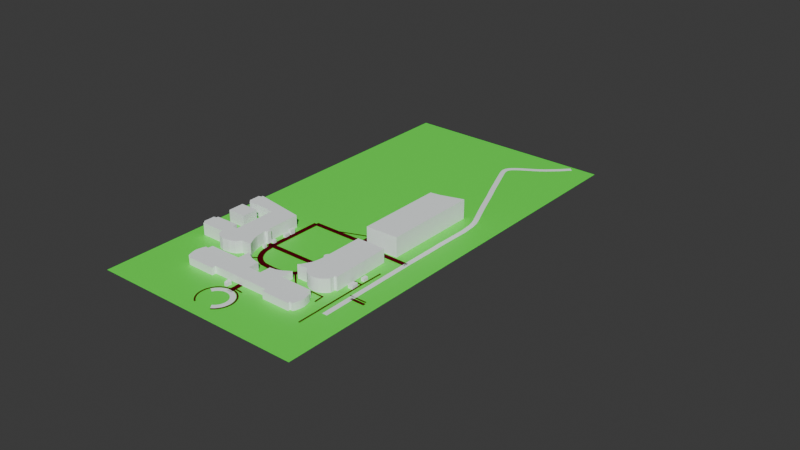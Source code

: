 # Source: Outdoor.blend  (saved by Blender 4.2.66; exported with 4.5.12 LTS)
import bpy
from mathutils import Matrix  # noqa: F401  (used for matrix-valued properties, if any)

bpy.ops.wm.read_factory_settings(use_empty=True)
scene = bpy.context.scene
scene.name = 'Scene'

# ---- collections
col_collection = bpy.data.collections.new('Collection'); scene.collection.children.link(col_collection)
col_map_osm = bpy.data.collections.new('map.osm'); scene.collection.children.link(col_map_osm)
col_way_profiles = bpy.data.collections.new('way_profiles'); scene.collection.children.link(col_way_profiles)
col_way_profiles.hide_render = True
col_way_profiles.hide_viewport = True

# ---- materials (node trees are filled in below, after node groups)
mat_medium_dry_ground = bpy.data.materials.new('medium_dry_ground')
mat_medium_dry_ground.diffuse_color = (0.1726, 0.8, 0.1356, 1.0)
mat_plywood = bpy.data.materials.new('plywood')
mat_plywood.diffuse_color = (0.8, 0.009834, 0.02655, 1.0)
mat_concrete = bpy.data.materials.new('concrete')
mat_concrete.diffuse_color = (0.9491, 1.0, 1.0, 1.0)
mat_brick = bpy.data.materials.new('brick')
mat_brick.diffuse_color = (0.09083, 0.00317, 0.008544, 1.0)

# ---- material node trees
mat_medium_dry_ground.use_nodes = True; mat_medium_dry_ground.node_tree.nodes.clear()
_N = mat_medium_dry_ground.node_tree.nodes; _L = mat_medium_dry_ground.node_tree.links
n0 = _N.new('ShaderNodeBsdfPrincipled'); n0.name = 'Principled BSDF'; n0.location = (10, 300)
n0.inputs[0].default_value = (0.1139, 1.0, 0.06828, 1.0)
n1 = _N.new('ShaderNodeOutputMaterial'); n1.name = 'Material Output'; n1.location = (300, 300)
_L.new(n0.outputs[0], n1.inputs[0])
n1.is_active_output = True
mat_plywood.use_nodes = True; mat_plywood.node_tree.nodes.clear()
_N = mat_plywood.node_tree.nodes; _L = mat_plywood.node_tree.links
n0 = _N.new('ShaderNodeBsdfPrincipled'); n0.name = 'Principled BSDF'; n0.location = (10, 300)
n0.inputs[0].default_value = (0.8, 0.04967, 0.02945, 1.0)
n1 = _N.new('ShaderNodeOutputMaterial'); n1.name = 'Material Output'; n1.location = (300, 300)
_L.new(n0.outputs[0], n1.inputs[0])
n1.is_active_output = True

# ---- world
world_world = bpy.data.worlds.new('World'); scene.world = world_world
world_world.use_nodes = True; world_world.node_tree.nodes.clear()
_N = world_world.node_tree.nodes; _L = world_world.node_tree.links
n0 = _N.new('ShaderNodeOutputWorld'); n0.name = 'World Output'; n0.location = (300, 300)
n1 = _N.new('ShaderNodeBackground'); n1.name = 'Background'; n1.location = (10, 300)
n1.inputs[0].default_value = (0.05088, 0.05088, 0.05088, 1.0)
_L.new(n1.outputs[0], n0.inputs[0])
n0.is_active_output = True
world_world.color = (0.05088, 0.05088, 0.05088)
world_world.sun_shadow_jitter_overblur = 0.0

# ---- meshes
me_plane_001 = bpy.data.meshes.new('Plane.001')
me_plane_001.from_pydata([(-1.0, -1.0, 0.0), (1.0, -1.0, 0.0), (-1.0, 1.0, 0.0), (1.0, 1.0, 0.0)], [], [(1, 2, 0), (1, 3, 2)])
_uv = me_plane_001.uv_layers.new(name='UVMap')
_uv.uv.foreach_set('vector', [1.0, 0.0, 0.0, 1.0, 0.0, 0.0, 1.0, 0.0, 1.0, 1.0, 0.0, 1.0])
me_plane_001.materials.append(mat_medium_dry_ground)
me_plane_001.update()
me_cube_001 = bpy.data.meshes.new('Cube.001')
me_cube_001.from_pydata([(-1.0, -1.0, -1.0), (-1.0, -1.0, 1.0), (-1.0, 1.0, -1.0), (-1.0, 1.0, 1.0), (1.0, -1.0, -1.0), (1.0, -1.0, 1.0), (1.0, 1.0, -1.0), (1.0, 1.0, 1.0)], [], [(0, 1, 3, 2), (2, 3, 7, 6), (6, 7, 5, 4), (4, 5, 1, 0), (2, 6, 4, 0), (7, 3, 1, 5)])
_uv = me_cube_001.uv_layers.new(name='UVMap')
_uv.uv.foreach_set('vector', [0.375, 0.0, 0.625, 0.0, 0.625, 0.25, 0.375, 0.25, 0.375, 0.25, 0.625, 0.25, 0.625, 0.5, 0.375, 0.5, 0.375, 0.5, 0.625, 0.5, 0.625, 0.75, 0.375, 0.75, 0.375, 0.75, 0.625, 0.75, 0.625, 1.0, 0.375, 1.0, 0.125, 0.5, 0.375, 0.5, 0.375, 0.75, 0.125, 0.75, 0.625, 0.5, 0.875, 0.5, 0.875, 0.75, 0.625, 0.75])
me_cube_001.materials.append(mat_plywood)
me_cube_001.update()
me_map_osm_buildings = bpy.data.meshes.new('map.osm_buildings')
me_map_osm_buildings.from_pydata([(70.97, -11.97, 0.0), (58.61, -4.698, 0.0), (58.16, -14.42, 0.0), (57.19, -21.2, 0.0), (55.98, -26.04, 0.0), (50.86, -36.91, 0.0), (49.02, -39.62, 0.0), (45.59, -38.31, 0.0), (42.66, -43.09, 0.0), (46.29, -45.18, 0.0), (20.34, -86.99, 0.0), (75.56, -136.5, 0.0), (77.02, -133.8, 0.0), (80.41, -135.5, 0.0), (88.9, -122.0, 0.0), (86.47, -121.0, 0.0), (88.2, -117.6, 0.0), (59.1, -99.42, 0.0), (60.32, -97.49, 0.0), (53.8, -93.14, 0.0), (85.53, -42.76, 0.0), (91.56, -46.85, 0.0), (88.13, -53.12, 0.0), (116.7, -70.35, 0.0), (118.5, -67.9, 0.0), (121.9, -69.85, 0.0), (130.6, -56.54, 0.0), (128.4, -55.01, 0.0), (130.2, -51.83, 0.0), (102.3, -34.21, 0.0), (103.5, -28.1, 0.0), (101.5, -21.96, 0.0), (96.51, -16.11, 0.0), (87.97, -11.54, 0.0), (79.11, -9.395, 0.0), (70.97, -11.97, 16.93), (58.61, -4.698, 16.93), (58.16, -14.42, 16.93), (57.19, -21.2, 16.93), (55.98, -26.04, 16.93), (50.86, -36.91, 16.93), (49.02, -39.62, 16.93), (45.59, -38.31, 16.93), (42.66, -43.09, 16.93), (46.29, -45.18, 16.93), (20.34, -86.99, 16.93), (75.56, -136.5, 16.93), (77.02, -133.8, 16.93), (80.41, -135.5, 16.93), (88.9, -122.0, 16.93), (86.47, -121.0, 16.93), (88.2, -117.6, 16.93), (59.1, -99.42, 16.93), (60.32, -97.49, 16.93), (53.8, -93.14, 16.93), (85.53, -42.76, 16.93), (91.56, -46.85, 16.93), (88.13, -53.12, 16.93), (116.7, -70.35, 16.93), (118.5, -67.9, 16.93), (121.9, -69.85, 16.93), (130.6, -56.54, 16.93), (128.4, -55.01, 16.93), (130.2, -51.83, 16.93), (102.3, -34.21, 16.93), (103.5, -28.1, 16.93), (101.5, -21.96, 16.93), (96.51, -16.11, 16.93), (87.97, -11.54, 16.93), (79.11, -9.395, 16.93), (-28.59, 64.04, 0.0), (-30.63, 65.49, 0.0), (-33.01, 66.79, 0.0), (-36.78, 68.15, 0.0), (-38.86, 68.53, 0.0), (-41.77, 68.68, 0.0), (-43.91, 68.63, 0.0), (-48.08, 68.02, 0.0), (-51.44, 66.96, 0.0), (-55.26, 60.85, 0.0), (-58.22, 63.03, 0.0), (-101.6, -10.1, 0.0), (-93.69, -15.06, 0.0), (-91.51, -17.17, 0.0), (-87.01, -20.76, 0.0), (-82.33, -23.7, 0.0), (-78.05, -25.45, 0.0), (-66.91, -32.34, 0.0), (-40.3, 10.34, 0.0), (-37.33, 11.38, 0.0), (-35.94, 12.12, 0.0), (-35.13, 12.84, 0.0), (-34.28, 14.65, 0.0), (-34.28, 17.02, 0.0), (-34.77, 19.2, 0.0), (-30.58, 25.01, 0.0), (-25.13, 30.59, 0.0), (-23.31, 32.05, 0.0), (-12.4, 38.29, 0.0), (-7.703, 39.66, 0.0), (-20.54, 47.46, 0.0), (-20.99, 51.06, 0.0), (-21.65, 53.82, 0.0), (-22.88, 56.77, 0.0), (-24.24, 59.36, 0.0), (-26.4, 61.93, 0.0), (-28.59, 64.04, 18.65), (-30.63, 65.49, 18.65), (-33.01, 66.79, 18.65), (-36.78, 68.15, 18.65), (-38.86, 68.53, 18.65), (-41.77, 68.68, 18.65), (-43.91, 68.63, 18.65), (-48.08, 68.02, 18.65), (-51.44, 66.96, 18.65), (-55.26, 60.85, 18.65), (-58.22, 63.03, 18.65), (-101.6, -10.1, 18.65), (-93.69, -15.06, 18.65), (-91.51, -17.17, 18.65), (-87.01, -20.76, 18.65), (-82.33, -23.7, 18.65), (-78.05, -25.45, 18.65), (-66.91, -32.34, 18.65), (-40.3, 10.34, 18.65), (-37.33, 11.38, 18.65), (-35.94, 12.12, 18.65), (-35.13, 12.84, 18.65), (-34.28, 14.65, 18.65), (-34.28, 17.02, 18.65), (-34.77, 19.2, 18.65), (-30.58, 25.01, 18.65), (-25.13, 30.59, 18.65), (-23.31, 32.05, 18.65), (-12.4, 38.29, 18.65), (-7.703, 39.66, 18.65), (-20.54, 47.46, 18.65), (-20.99, 51.06, 18.65), (-21.65, 53.82, 18.65), (-22.88, 56.77, 18.65), (-24.24, 59.36, 18.65), (-26.4, 61.93, 18.65), (107.8, -91.1, 0.0), (86.04, -77.5, 0.0), (74.18, -96.45, 0.0), (95.91, -110.1, 0.0), (107.8, -91.1, 16.77), (86.04, -77.5, 16.77), (74.18, -96.45, 16.77), (95.91, -110.1, 16.77), (110.1, -1.09, 0.0), (113.7, -3.662, 0.0), (117.6, -0.6228, 0.0), (121.5, 3.106, 0.0), (123.9, 6.313, 0.0), (125.4, 9.697, 0.0), (126.9, 14.63, 0.0), (127.9, 19.36, 0.0), (125.8, 20.58, 0.0), (124.3, 21.84, 0.0), (125.8, 24.46, 0.0), (92.58, 45.67, 0.0), (89.52, 40.81, 0.0), (18.78, 85.58, 0.0), (21.68, 90.28, 0.0), (-12.02, 111.9, 0.0), (-13.61, 109.0, 0.0), (-17.17, 111.3, 0.0), (-20.69, 108.8, 0.0), (-24.57, 105.2, 0.0), (-27.45, 101.5, 0.0), (-28.81, 98.97, 0.0), (-30.39, 94.72, 0.0), (-31.68, 88.99, 0.0), (-27.7, 86.44, 0.0), (-31.31, 80.88, 0.0), (7.028, 56.42, 0.0), (-2.23, 41.62, 0.0), (9.178, 41.7, 0.0), (17.86, 40.09, 0.0), (25.79, 36.56, 0.0), (34.09, 49.28, 0.0), (49.93, 38.93, 0.0), (42.0, 26.34, 0.0), (46.92, 22.29, 0.0), (51.43, 17.37, 0.0), (55.47, 10.53, 0.0), (58.62, 3.206, 0.0), (67.89, 17.76, 0.0), (106.0, -6.489, 0.0), (110.1, -1.09, 10.23), (113.7, -3.662, 10.23), (117.6, -0.6228, 10.23), (121.5, 3.106, 10.23), (123.9, 6.313, 10.23), (125.4, 9.697, 10.23), (126.9, 14.63, 10.23), (127.9, 19.36, 10.23), (125.8, 20.58, 10.23), (124.3, 21.84, 10.23), (125.8, 24.46, 10.23), (92.58, 45.67, 10.23), (89.52, 40.81, 10.23), (18.78, 85.58, 10.23), (21.68, 90.28, 10.23), (-12.02, 111.9, 10.23), (-13.61, 109.0, 10.23), (-17.17, 111.3, 10.23), (-20.69, 108.8, 10.23), (-24.57, 105.2, 10.23), (-27.45, 101.5, 10.23), (-28.81, 98.97, 10.23), (-30.39, 94.72, 10.23), (-31.68, 88.99, 10.23), (-27.7, 86.44, 10.23), (-31.31, 80.88, 10.23), (7.028, 56.42, 10.23), (-2.23, 41.62, 10.23), (9.178, 41.7, 10.23), (17.86, 40.09, 10.23), (25.79, 36.56, 10.23), (34.09, 49.28, 10.23), (49.93, 38.93, 10.23), (42.0, 26.34, 10.23), (46.92, 22.29, 10.23), (51.43, 17.37, 10.23), (55.47, 10.53, 10.23), (58.62, 3.206, 10.23), (67.89, 17.76, 10.23), (106.0, -6.489, 10.23), (-59.47, -38.86, 0.0), (-62.98, -36.64, 0.0), (-65.26, -40.28, 0.0), (-61.77, -42.5, 0.0), (-59.47, -38.86, 4.901), (-62.98, -36.64, 4.901), (-65.26, -40.28, 4.901), (-61.77, -42.5, 4.901), (-35.31, 7.258, 0.0), (-37.41, 3.829, 0.0), (-33.96, 1.703, 0.0), (-31.87, 5.132, 0.0), (-35.31, 7.258, 4.758), (-37.41, 3.829, 4.758), (-33.96, 1.703, 4.758), (-31.87, 5.132, 4.758), (42.24, -41.99, 0.0), (38.82, -39.8, 0.0), (36.61, -43.28, 0.0), (40.04, -45.47, 0.0), (42.24, -41.99, 4.323), (38.82, -39.8, 4.323), (36.61, -43.28, 4.323), (40.04, -45.47, 4.323), (26.8, -67.01, 0.0), (23.2, -64.71, 0.0), (19.34, -70.8, 0.0), (22.93, -73.1, 0.0), (26.8, -67.01, 6.768), (23.2, -64.71, 6.768), (19.34, -70.8, 6.768), (22.93, -73.1, 6.768), (-84.74, 38.64, 0.0), (-88.65, 32.53, 0.0), (-85.16, 30.28, 0.0), (-81.25, 36.39, 0.0), (-84.74, 38.64, 4.328), (-88.65, 32.53, 4.328), (-85.16, 30.28, 4.328), (-81.25, 36.39, 4.328), (-47.5, -19.61, 0.0), (-50.76, -17.52, 0.0), (-54.72, -23.76, 0.0), (-51.46, -25.85, 0.0), (-47.5, -19.61, 7.855), (-50.76, -17.52, 7.855), (-54.72, -23.76, 7.855), (-51.46, -25.85, 7.855), (31.79, -58.59, 0.0), (28.42, -56.45, 0.0), (24.57, -62.55, 0.0), (27.95, -64.69, 0.0), (31.79, -58.59, 4.531), (28.42, -56.45, 4.531), (24.57, -62.55, 4.531), (27.95, -64.69, 4.531), (-26.88, 21.23, 0.0), (-29.02, 17.91, 0.0), (-25.31, 15.48, 0.0), (-23.17, 18.81, 0.0), (-26.88, 21.23, 4.51), (-29.02, 17.91, 4.51), (-25.31, 15.48, 4.51), (-23.17, 18.81, 4.51), (50.82, -28.46, 0.0), (47.64, -26.29, 0.0), (45.5, -29.48, 0.0), (48.69, -31.65, 0.0), (50.82, -28.46, 4.495), (47.64, -26.29, 4.495), (45.5, -29.48, 4.495), (48.69, -31.65, 4.495), (-45.9, -9.262, 0.0), (-49.51, -15.31, 0.0), (-45.89, -17.49, 0.0), (-42.29, -11.43, 0.0), (-45.9, -9.262, 7.263), (-49.51, -15.31, 7.263), (-45.89, -17.49, 7.263), (-42.29, -11.43, 7.263), (68.66, 69.05, 0.0), (64.71, 62.9, 0.0), (68.21, 60.64, 0.0), (72.15, 66.79, 0.0), (68.21, 60.64, 4.453), (72.15, 66.79, 4.464), (68.66, 69.05, 4.453), (69.28, 66.17, 7.453), (64.71, 62.9, 4.453), (67.59, 63.52, 7.453), (-141.9, -153.0, 0.0), (-75.26, -47.66, 0.0), (-114.6, -24.2, 0.0), (-186.4, -138.2, 0.0), (-154.4, -147.3, 0.0), (-141.9, -153.0, 27.3), (-75.26, -47.66, 27.3), (-114.6, -24.2, 27.3), (-186.4, -138.2, 27.3), (-154.4, -147.3, 27.3), (-79.35, 48.71, 0.0), (-73.36, 45.56, 0.0), (-68.87, 54.1, 0.0), (-74.86, 57.25, 0.0), (-79.35, 48.71, 4.561), (-73.36, 45.56, 4.561), (-68.87, 54.1, 4.561), (-74.86, 57.25, 4.561)], [], [(0, 69, 34), (1, 35, 0), (2, 36, 1), (3, 37, 2), (4, 38, 3), (5, 39, 4), (6, 40, 5), (7, 41, 6), (8, 42, 7), (9, 43, 8), (10, 44, 9), (11, 45, 10), (12, 46, 11), (13, 47, 12), (14, 48, 13), (15, 49, 14), (16, 50, 15), (17, 51, 16), (18, 52, 17), (19, 53, 18), (20, 54, 19), (21, 55, 20), (22, 56, 21), (23, 57, 22), (24, 58, 23), (25, 59, 24), (26, 60, 25), (27, 61, 26), (28, 62, 27), (29, 63, 28), (30, 64, 29), (31, 65, 30), (32, 66, 31), (33, 67, 32), (34, 68, 33), (50, 52, 47), (70, 141, 105), (71, 106, 70), (72, 107, 71), (73, 108, 72), (74, 109, 73), (75, 110, 74), (76, 111, 75), (77, 112, 76), (78, 113, 77), (79, 114, 78), (80, 115, 79), (81, 116, 80), (82, 117, 81), (83, 118, 82), (84, 119, 83), (85, 120, 84), (86, 121, 85), (87, 122, 86), (88, 123, 87), (89, 124, 88), (90, 125, 89), (91, 126, 90), (92, 127, 91), (93, 128, 92), (94, 129, 93), (95, 130, 94), (96, 131, 95), (97, 132, 96), (98, 133, 97), (99, 134, 98), (100, 135, 99), (101, 136, 100), (102, 137, 101), (103, 138, 102), (104, 139, 103), (105, 140, 104), (130, 131, 115), (142, 149, 145), (143, 146, 142), (144, 147, 143), (145, 148, 144), (146, 148, 149), (150, 229, 189), (151, 190, 150), (152, 191, 151), (153, 192, 152), (154, 193, 153), (155, 194, 154), (156, 195, 155), (157, 196, 156), (158, 197, 157), (159, 198, 158), (160, 199, 159), (161, 200, 160), (162, 201, 161), (163, 202, 162), (164, 203, 163), (165, 204, 164), (166, 205, 165), (167, 206, 166), (168, 207, 167), (169, 208, 168), (170, 209, 169), (171, 210, 170), (172, 211, 171), (173, 212, 172), (174, 213, 173), (175, 214, 174), (176, 215, 175), (177, 216, 176), (178, 217, 177), (179, 218, 178), (180, 219, 179), (181, 220, 180), (182, 221, 181), (183, 222, 182), (184, 223, 183), (185, 224, 184), (186, 225, 185), (187, 226, 186), (188, 227, 187), (189, 228, 188), (206, 210, 214), (230, 237, 233), (231, 234, 230), (232, 235, 231), (233, 236, 232), (234, 236, 237), (238, 245, 241), (239, 242, 238), (240, 243, 239), (241, 244, 240), (243, 245, 242), (246, 253, 249), (247, 250, 246), (248, 251, 247), (249, 252, 248), (250, 252, 253), (254, 261, 257), (255, 258, 254), (256, 259, 255), (257, 260, 256), (258, 260, 261), (262, 269, 265), (263, 266, 262), (264, 267, 263), (265, 268, 264), (267, 269, 266), (270, 277, 273), (271, 274, 270), (272, 275, 271), (273, 276, 272), (274, 276, 277), (278, 285, 281), (279, 282, 278), (280, 283, 279), (281, 284, 280), (282, 284, 285), (286, 293, 289), (287, 290, 286), (288, 291, 287), (289, 292, 288), (291, 293, 290), (294, 301, 297), (295, 298, 294), (296, 299, 295), (297, 300, 296), (298, 300, 301), (302, 309, 305), (303, 306, 302), (304, 307, 303), (305, 308, 304), (307, 309, 306), (313, 314, 312), (313, 316, 315), (311, 316, 310), (312, 318, 311), (319, 315, 317), (317, 318, 319), (315, 316, 317), (318, 314, 319), (320, 329, 324), (321, 325, 320), (322, 326, 321), (323, 327, 322), (324, 328, 323), (327, 328, 329), (330, 337, 333), (331, 334, 330), (332, 335, 331), (333, 336, 332), (335, 337, 334), (0, 35, 69), (1, 36, 35), (2, 37, 36), (3, 38, 37), (4, 39, 38), (5, 40, 39), (6, 41, 40), (7, 42, 41), (8, 43, 42), (9, 44, 43), (10, 45, 44), (11, 46, 45), (12, 47, 46), (13, 48, 47), (14, 49, 48), (15, 50, 49), (16, 51, 50), (17, 52, 51), (18, 53, 52), (19, 54, 53), (20, 55, 54), (21, 56, 55), (22, 57, 56), (23, 58, 57), (24, 59, 58), (25, 60, 59), (26, 61, 60), (27, 62, 61), (28, 63, 62), (29, 64, 63), (30, 65, 64), (31, 66, 65), (32, 67, 66), (33, 68, 67), (34, 69, 68), (35, 36, 37), (35, 37, 38), (68, 69, 35), (66, 67, 55), (67, 68, 55), (64, 65, 66), (62, 63, 64), (60, 61, 62), (57, 58, 59), (59, 60, 62), (64, 66, 55), (59, 62, 64), (56, 57, 59), (56, 59, 64), (68, 35, 55), (35, 38, 39), (35, 39, 55), (39, 40, 55), (56, 64, 55), (40, 41, 55), (41, 42, 44), (42, 43, 44), (52, 53, 54), (54, 55, 44), (55, 41, 44), (50, 51, 52), (54, 44, 45), (52, 54, 45), (45, 46, 52), (46, 47, 52), (47, 48, 50), (48, 49, 50), (70, 106, 141), (71, 107, 106), (72, 108, 107), (73, 109, 108), (74, 110, 109), (75, 111, 110), (76, 112, 111), (77, 113, 112), (78, 114, 113), (79, 115, 114), (80, 116, 115), (81, 117, 116), (82, 118, 117), (83, 119, 118), (84, 120, 119), (85, 121, 120), (86, 122, 121), (87, 123, 122), (88, 124, 123), (89, 125, 124), (90, 126, 125), (91, 127, 126), (92, 128, 127), (93, 129, 128), (94, 130, 129), (95, 131, 130), (96, 132, 131), (97, 133, 132), (98, 134, 133), (99, 135, 134), (100, 136, 135), (101, 137, 136), (102, 138, 137), (103, 139, 138), (104, 140, 139), (105, 141, 140), (141, 106, 107), (107, 108, 115), (108, 109, 115), (109, 110, 115), (110, 111, 115), (111, 112, 115), (112, 113, 115), (113, 114, 115), (115, 116, 117), (118, 119, 124), (119, 120, 124), (115, 117, 124), (117, 118, 124), (140, 141, 139), (141, 107, 115), (138, 139, 137), (115, 139, 141), (136, 137, 115), (115, 137, 139), (134, 135, 136), (133, 134, 136), (120, 121, 122), (124, 120, 122), (122, 123, 124), (115, 124, 130), (133, 136, 132), (132, 136, 115), (124, 125, 130), (125, 126, 128), (130, 125, 129), (131, 132, 115), (128, 129, 125), (128, 126, 127), (142, 146, 149), (143, 147, 146), (144, 148, 147), (145, 149, 148), (146, 147, 148), (150, 190, 229), (151, 191, 190), (152, 192, 191), (153, 193, 192), (154, 194, 193), (155, 195, 194), (156, 196, 195), (157, 197, 196), (158, 198, 197), (159, 199, 198), (160, 200, 199), (161, 201, 200), (162, 202, 201), (163, 203, 202), (164, 204, 203), (165, 205, 204), (166, 206, 205), (167, 207, 206), (168, 208, 207), (169, 209, 208), (170, 210, 209), (171, 211, 210), (172, 212, 211), (173, 213, 212), (174, 214, 213), (175, 215, 214), (176, 216, 215), (177, 217, 216), (178, 218, 217), (179, 219, 218), (180, 220, 219), (181, 221, 220), (182, 222, 221), (183, 223, 222), (184, 224, 223), (185, 225, 224), (186, 226, 225), (187, 227, 226), (188, 228, 227), (189, 229, 228), (190, 191, 192), (192, 193, 190), (193, 194, 190), (194, 195, 199), (195, 196, 199), (196, 197, 198), (199, 200, 201), (196, 198, 199), (190, 194, 199), (228, 229, 190), (199, 201, 202), (199, 202, 190), (228, 190, 202), (226, 227, 228), (225, 226, 228), (203, 204, 206), (204, 205, 206), (228, 202, 222), (202, 203, 221), (222, 202, 221), (224, 225, 222), (225, 228, 222), (222, 223, 224), (219, 220, 221), (218, 219, 216), (219, 221, 216), (217, 218, 216), (206, 207, 208), (208, 209, 206), (209, 210, 206), (210, 211, 214), (211, 212, 214), (212, 213, 214), (214, 215, 216), (221, 203, 216), (203, 206, 214), (214, 216, 203), (230, 234, 237), (231, 235, 234), (232, 236, 235), (233, 237, 236), (234, 235, 236), (238, 242, 245), (239, 243, 242), (240, 244, 243), (241, 245, 244), (243, 244, 245), (246, 250, 253), (247, 251, 250), (248, 252, 251), (249, 253, 252), (250, 251, 252), (254, 258, 261), (255, 259, 258), (256, 260, 259), (257, 261, 260), (258, 259, 260), (262, 266, 269), (263, 267, 266), (264, 268, 267), (265, 269, 268), (267, 268, 269), (270, 274, 277), (271, 275, 274), (272, 276, 275), (273, 277, 276), (274, 275, 276), (278, 282, 285), (279, 283, 282), (280, 284, 283), (281, 285, 284), (282, 283, 284), (286, 290, 293), (287, 291, 290), (288, 292, 291), (289, 293, 292), (291, 292, 293), (294, 298, 301), (295, 299, 298), (296, 300, 299), (297, 301, 300), (298, 299, 300), (302, 306, 309), (303, 307, 306), (304, 308, 307), (305, 309, 308), (307, 308, 309), (313, 315, 314), (313, 310, 316), (311, 318, 316), (312, 314, 318), (319, 314, 315), (317, 316, 318), (320, 325, 329), (321, 326, 325), (322, 327, 326), (323, 328, 327), (324, 329, 328), (329, 325, 326), (326, 327, 329), (330, 334, 337), (331, 335, 334), (332, 336, 335), (333, 337, 336), (335, 336, 337)])
me_map_osm_buildings.polygons.foreach_set('material_index', [0, 0, 0, 0, 0, 0, 0, 0, 0, 0, 0, 0, 0, 0, 0, 0, 0, 0, 0, 0, 0, 0, 0, 0, 0, 0, 0, 0, 0, 0, 0, 0, 0, 0, 0, 1, 0, 0, 0, 0, 0, 0, 0, 0, 0, 0, 0, 0, 0, 0, 0, 0, 0, 0, 0, 0, 0, 0, 0, 0, 0, 0, 0, 0, 0, 0, 0, 0, 0, 0, 0, 0, 1, 0, 0, 0, 0, 1, 0, 0, 0, 0, 0, 0, 0, 0, 0, 0, 0, 0, 0, 0, 0, 0, 0, 0, 0, 0, 0, 0, 0, 0, 0, 0, 0, 0, 0, 0, 0, 0, 0, 0, 0, 0, 0, 0, 0, 0, 1, 0, 0, 0, 0, 1, 0, 0, 0, 0, 1, 0, 0, 0, 0, 1, 0, 0, 0, 0, 1, 0, 0, 0, 0, 1, 0, 0, 0, 0, 1, 0, 0, 0, 0, 1, 0, 0, 0, 0, 1, 0, 0, 0, 0, 1, 0, 0, 0, 0, 1, 0, 0, 0, 0, 1, 1, 1, 1, 0, 0, 0, 0, 0, 1, 0, 0, 0, 0, 1, 0, 0, 0, 0, 0, 0, 0, 0, 0, 0, 0, 0, 0, 0, 0, 0, 0, 0, 0, 0, 0, 0, 0, 0, 0, 0, 0, 0, 0, 0, 0, 0, 0, 0, 0, 1, 1, 1, 1, 1, 1, 1, 1, 1, 1, 1, 1, 1, 1, 1, 1, 1, 1, 1, 1, 1, 1, 1, 1, 1, 1, 1, 1, 1, 1, 1, 1, 0, 0, 0, 0, 0, 0, 0, 0, 0, 0, 0, 0, 0, 0, 0, 0, 0, 0, 0, 0, 0, 0, 0, 0, 0, 0, 0, 0, 0, 0, 0, 0, 0, 0, 0, 0, 1, 1, 1, 1, 1, 1, 1, 1, 1, 1, 1, 1, 1, 1, 1, 1, 1, 1, 1, 1, 1, 1, 1, 1, 1, 1, 1, 1, 1, 1, 1, 1, 1, 0, 0, 0, 0, 1, 0, 0, 0, 0, 0, 0, 0, 0, 0, 0, 0, 0, 0, 0, 0, 0, 0, 0, 0, 0, 0, 0, 0, 0, 0, 0, 0, 0, 0, 0, 0, 0, 0, 0, 0, 0, 0, 0, 0, 0, 1, 1, 1, 1, 1, 1, 1, 1, 1, 1, 1, 1, 1, 1, 1, 1, 1, 1, 1, 1, 1, 1, 1, 1, 1, 1, 1, 1, 1, 1, 1, 1, 1, 1, 1, 1, 1, 0, 0, 0, 0, 1, 0, 0, 0, 0, 1, 0, 0, 0, 0, 1, 0, 0, 0, 0, 1, 0, 0, 0, 0, 1, 0, 0, 0, 0, 1, 0, 0, 0, 0, 1, 0, 0, 0, 0, 1, 0, 0, 0, 0, 1, 0, 0, 0, 0, 1, 0, 0, 0, 0, 1, 1, 0, 0, 0, 0, 0, 1, 1, 0, 0, 0, 0, 1])
me_map_osm_buildings.materials.append(mat_concrete)
me_map_osm_buildings.materials.append(mat_concrete)
me_map_osm_buildings.update()
me_map_osm_paths_footway = bpy.data.meshes.new('map.osm_paths_footway')
me_map_osm_paths_footway.from_pydata([(-36.51, 88.48, 0.0), (-38.26, 89.45, 0.0), (-42.59, 77.54, 0.0), (-45.24, 76.89, 0.0), (-7.622, 54.54, 0.0), (-9.373, 53.3, 0.0), (-1.16, 28.65, 0.0), (-3.1, 28.17, 0.0), (76.72, -56.73, 0.0), (75.67, -58.44, 0.0), (85.04, -61.84, 0.0), (83.99, -63.55, 0.0), (118.4, -82.53, 0.0), (117.3, -84.23, 0.0), (125.3, -86.81, 0.0), (124.3, -88.51, 0.0), (96.9, 105.0, 0.0), (95.01, 104.4, 0.0), (98.45, 100.7, 0.0), (96.5, 100.2, 0.0), (99.17, 96.06, 0.0), (97.17, 95.92, 0.0), (99.09, 91.9, 0.0), (97.09, 92.11, 0.0), (98.31, 87.82, 0.0), (96.38, 88.36, 0.0), (96.87, 83.92, 0.0), (95.06, 84.77, 0.0), (94.81, 80.31, 0.0), (93.17, 81.47, 0.0), (91.19, 76.12, 0.0), (89.83, 77.59, 0.0), (86.72, 72.81, 0.0), (85.71, 74.55, 0.0), (81.64, 70.57, 0.0), (81.04, 72.49, 0.0), (76.19, 69.52, 0.0), (76.02, 71.52, 0.0), (70.63, 69.68, 0.0), (70.92, 71.67, 0.0), (65.25, 71.06, 0.0), (65.97, 72.94, 0.0), (60.31, 73.59, 0.0), (61.42, 75.27, 0.0), (55.81, 77.39, 0.0), (57.28, 78.77, 0.0), (52.31, 82.15, 0.0), (54.07, 83.14, 0.0), (50.04, 87.57, 0.0), (51.97, 88.13, 0.0), (49.08, 93.4, 0.0), (51.09, 93.49, 0.0), (49.51, 99.27, 0.0), (51.49, 98.9, 0.0), (51.0, 104.2, 0.0), (52.85, 103.4, 0.0), (53.44, 108.7, 0.0), (55.1, 107.6, 0.0), (56.77, 112.6, 0.0), (58.16, 111.2, 0.0), (60.81, 115.8, 0.0), (61.88, 114.1, 0.0), (65.41, 118.0, 0.0), (66.12, 116.1, 0.0), (69.73, 119.2, 0.0), (70.08, 117.2, 0.0), (74.2, 119.6, 0.0), (74.37, 117.6, 0.0), (47.26, -1.639, 0.0), (47.34, -3.638, 0.0), (58.92, -1.189, 0.0), (59.91, -3.152, 0.0), (72.06, 15.1, 0.0), (73.61, 13.84, 0.0), (-101.5, -25.28, 0.0), (-99.79, -26.37, 0.0), (-94.53, -14.52, 0.0), (-92.85, -15.6, 0.0), (-82.81, 45.67, 0.0), (-83.9, 43.99, 0.0), (-72.52, 39.01, 0.0), (-73.61, 37.33, 0.0), (90.74, -54.72, 0.0), (89.05, -53.66, 0.0), (85.36, -63.23, 0.0), (83.67, -62.16, 0.0), (60.25, 55.62, 0.0), (61.31, 57.32, 0.0), (52.28, 60.6, 0.0), (53.34, 62.3, 0.0), (44.32, 65.56, 0.0), (45.38, 67.26, 0.0), (51.14, 40.92, 0.0), (52.23, 42.59, 0.0), (43.22, 46.05, 0.0), (44.32, 47.73, 0.0), (35.31, 51.25, 0.0), (36.41, 52.92, 0.0), (49.06, 80.65, 0.0), (47.87, 79.05, 0.0), (59.87, 72.65, 0.0), (58.68, 71.04, 0.0), (-102.1, 18.11, 0.0), (-100.5, 17.01, 0.0), (-84.2, 45.37, 0.0), (-82.51, 44.29, 0.0), (-49.01, 102.3, 0.0), (-47.3, 101.3, 0.0), (-43.43, 111.5, 0.0), (-41.72, 110.5, 0.0), (-40.29, 116.5, 0.0), (-38.59, 115.5, 0.0), (-29.42, 134.0, 0.0), (-27.73, 132.9, 0.0), (-82.99, 77.4, 0.0), (-84.1, 75.73, 0.0), (-77.98, 74.05, 0.0), (-79.11, 72.4, 0.0), (-73.74, 71.07, 0.0), (-74.89, 69.44, 0.0), (-84.1, 75.74, 0.0), (-82.98, 77.39, 0.0), (-89.82, 79.6, 0.0), (-88.74, 81.28, 0.0), (-94.78, 82.65, 0.0), (-93.73, 84.35, 0.0), (-77.3, -71.68, 0.0), (-77.7, -73.64, 0.0), (-27.09, -82.01, 0.0), (-27.5, -83.97, 0.0)], [], [(1, 2, 0), (5, 2, 3), (5, 6, 4), (11, 8, 9), (11, 12, 10), (15, 12, 13), (19, 16, 17), (19, 20, 18), (21, 22, 20), (25, 22, 23), (25, 26, 24), (29, 26, 27), (31, 28, 29), (31, 32, 30), (35, 32, 33), (35, 36, 34), (39, 36, 37), (41, 38, 39), (43, 40, 41), (45, 42, 43), (45, 46, 44), (47, 48, 46), (51, 48, 49), (51, 52, 50), (53, 54, 52), (57, 54, 55), (57, 58, 56), (61, 58, 59), (61, 62, 60), (63, 64, 62), (65, 66, 64), (69, 70, 68), (73, 70, 71), (77, 74, 75), (81, 78, 79), (83, 84, 82), (87, 88, 86), (91, 88, 89), (95, 92, 93), (95, 96, 94), (101, 98, 99), (103, 104, 102), (107, 104, 105), (109, 106, 107), (109, 110, 108), (113, 110, 111), (117, 114, 115), (117, 118, 116), (121, 122, 120), (125, 122, 123), (127, 128, 126), (1, 3, 2), (5, 4, 2), (5, 7, 6), (11, 10, 8), (11, 13, 12), (15, 14, 12), (19, 18, 16), (19, 21, 20), (21, 23, 22), (25, 24, 22), (25, 27, 26), (29, 28, 26), (31, 30, 28), (31, 33, 32), (35, 34, 32), (35, 37, 36), (39, 38, 36), (41, 40, 38), (43, 42, 40), (45, 44, 42), (45, 47, 46), (47, 49, 48), (51, 50, 48), (51, 53, 52), (53, 55, 54), (57, 56, 54), (57, 59, 58), (61, 60, 58), (61, 63, 62), (63, 65, 64), (65, 67, 66), (69, 71, 70), (73, 72, 70), (77, 76, 74), (81, 80, 78), (83, 85, 84), (87, 89, 88), (91, 90, 88), (95, 94, 92), (95, 97, 96), (101, 100, 98), (103, 105, 104), (107, 106, 104), (109, 108, 106), (109, 111, 110), (113, 112, 110), (117, 116, 114), (117, 119, 118), (121, 123, 122), (125, 124, 122), (127, 129, 128)])
me_map_osm_paths_footway.polygons.foreach_set('use_smooth', [True] * 102)
_uv = me_map_osm_paths_footway.uv_layers.new(name='UVMap')
_uv.uv.foreach_set('vector', [0.0, 1.0, 0.3333, 0.0, 0.0, 0.0, 0.6667, 1.0, 0.3333, 0.0, 0.3333, 1.0, 0.6667, 1.0, 1.0, 0.0, 0.6667, 0.0, 0.3333, 1.0, 0.0, 0.0, 0.0, 1.0, 0.3333, 1.0, 0.6667, 0.0, 0.3333, 0.0, 1.0, 1.0, 0.6667, 0.0, 0.6667, 1.0, 0.04, 1.0, 0.0, 0.0, 0.0, 1.0, 0.04, 1.0, 0.08, 0.0, 0.04, 0.0, 0.08, 1.0, 0.12, 0.0, 0.08, 0.0, 0.16, 1.0, 0.12, 0.0, 0.12, 1.0, 0.16, 1.0, 0.2, 0.0, 0.16, 0.0, 0.24, 1.0, 0.2, 0.0, 0.2, 1.0, 0.28, 1.0, 0.24, 0.0, 0.24, 1.0, 0.28, 1.0, 0.32, 0.0, 0.28, 0.0, 0.36, 1.0, 0.32, 0.0, 0.32, 1.0, 0.36, 1.0, 0.4, 0.0, 0.36, 0.0, 0.44, 1.0, 0.4, 0.0, 0.4, 1.0, 0.48, 1.0, 0.44, 0.0, 0.44, 1.0, 0.52, 1.0, 0.48, 0.0, 0.48, 1.0, 0.56, 1.0, 0.52, 0.0, 0.52, 1.0, 0.56, 1.0, 0.6, 0.0, 0.56, 0.0, 0.6, 1.0, 0.64, 0.0, 0.6, 0.0, 0.68, 1.0, 0.64, 0.0, 0.64, 1.0, 0.68, 1.0, 0.72, 0.0, 0.68, 0.0, 0.72, 1.0, 0.76, 0.0, 0.72, 0.0, 0.8, 1.0, 0.76, 0.0, 0.76, 1.0, 0.8, 1.0, 0.84, 0.0, 0.8, 0.0, 0.88, 1.0, 0.84, 0.0, 0.84, 1.0, 0.88, 1.0, 0.92, 0.0, 0.88, 0.0, 0.92, 1.0, 0.96, 0.0, 0.92, 0.0, 0.96, 1.0, 1.0, 0.0, 0.96, 0.0, 0.0, 1.0, 0.5, 0.0, 0.0, 0.0, 1.0, 1.0, 0.5, 0.0, 0.5, 1.0, 1.0, 1.0, 0.0, 0.0, 0.0, 1.0, 1.0, 1.0, 0.0, 0.0, 0.0, 1.0, 0.0, 1.0, 1.0, 0.0, 0.0, 0.0, 0.0, 1.0, 0.5, 0.0, 0.0, 0.0, 1.0, 1.0, 0.5, 0.0, 0.5, 1.0, 0.5, 1.0, 0.0, 0.0, 0.0, 1.0, 0.5, 1.0, 1.0, 0.0, 0.5, 0.0, 1.0, 1.0, 0.0, 0.0, 0.0, 1.0, 0.0, 1.0, 0.2, 0.0, 0.0, 0.0, 0.4, 1.0, 0.2, 0.0, 0.2, 1.0, 0.6, 1.0, 0.4, 0.0, 0.4, 1.0, 0.6, 1.0, 0.8, 0.0, 0.6, 0.0, 1.0, 1.0, 0.8, 0.0, 0.8, 1.0, 0.5, 1.0, 0.0, 0.0, 0.0, 1.0, 0.5, 1.0, 1.0, 0.0, 0.5, 0.0, 0.0, 1.0, 0.5, 0.0, 0.0, 0.0, 1.0, 1.0, 0.5, 0.0, 0.5, 1.0, 0.0, 1.0, 1.0, 0.0, 0.0, 0.0, 0.0, 1.0, 0.3333, 1.0, 0.3333, 0.0, 0.6667, 1.0, 0.6667, 0.0, 0.3333, 0.0, 0.6667, 1.0, 1.0, 1.0, 1.0, 0.0, 0.3333, 1.0, 0.3333, 0.0, 0.0, 0.0, 0.3333, 1.0, 0.6667, 1.0, 0.6667, 0.0, 1.0, 1.0, 1.0, 0.0, 0.6667, 0.0, 0.04, 1.0, 0.04, 0.0, 0.0, 0.0, 0.04, 1.0, 0.08, 1.0, 0.08, 0.0, 0.08, 1.0, 0.12, 1.0, 0.12, 0.0, 0.16, 1.0, 0.16, 0.0, 0.12, 0.0, 0.16, 1.0, 0.2, 1.0, 0.2, 0.0, 0.24, 1.0, 0.24, 0.0, 0.2, 0.0, 0.28, 1.0, 0.28, 0.0, 0.24, 0.0, 0.28, 1.0, 0.32, 1.0, 0.32, 0.0, 0.36, 1.0, 0.36, 0.0, 0.32, 0.0, 0.36, 1.0, 0.4, 1.0, 0.4, 0.0, 0.44, 1.0, 0.44, 0.0, 0.4, 0.0, 0.48, 1.0, 0.48, 0.0, 0.44, 0.0, 0.52, 1.0, 0.52, 0.0, 0.48, 0.0, 0.56, 1.0, 0.56, 0.0, 0.52, 0.0, 0.56, 1.0, 0.6, 1.0, 0.6, 0.0, 0.6, 1.0, 0.64, 1.0, 0.64, 0.0, 0.68, 1.0, 0.68, 0.0, 0.64, 0.0, 0.68, 1.0, 0.72, 1.0, 0.72, 0.0, 0.72, 1.0, 0.76, 1.0, 0.76, 0.0, 0.8, 1.0, 0.8, 0.0, 0.76, 0.0, 0.8, 1.0, 0.84, 1.0, 0.84, 0.0, 0.88, 1.0, 0.88, 0.0, 0.84, 0.0, 0.88, 1.0, 0.92, 1.0, 0.92, 0.0, 0.92, 1.0, 0.96, 1.0, 0.96, 0.0, 0.96, 1.0, 1.0, 1.0, 1.0, 0.0, 0.0, 1.0, 0.5, 1.0, 0.5, 0.0, 1.0, 1.0, 1.0, 0.0, 0.5, 0.0, 1.0, 1.0, 1.0, 0.0, 0.0, 0.0, 1.0, 1.0, 1.0, 0.0, 0.0, 0.0, 0.0, 1.0, 1.0, 1.0, 1.0, 0.0, 0.0, 1.0, 0.5, 1.0, 0.5, 0.0, 1.0, 1.0, 1.0, 0.0, 0.5, 0.0, 0.5, 1.0, 0.5, 0.0, 0.0, 0.0, 0.5, 1.0, 1.0, 1.0, 1.0, 0.0, 1.0, 1.0, 1.0, 0.0, 0.0, 0.0, 0.0, 1.0, 0.2, 1.0, 0.2, 0.0, 0.4, 1.0, 0.4, 0.0, 0.2, 0.0, 0.6, 1.0, 0.6, 0.0, 0.4, 0.0, 0.6, 1.0, 0.8, 1.0, 0.8, 0.0, 1.0, 1.0, 1.0, 0.0, 0.8, 0.0, 0.5, 1.0, 0.5, 0.0, 0.0, 0.0, 0.5, 1.0, 1.0, 1.0, 1.0, 0.0, 0.0, 1.0, 0.5, 1.0, 0.5, 0.0, 1.0, 1.0, 1.0, 0.0, 0.5, 0.0, 0.0, 1.0, 1.0, 1.0, 1.0, 0.0])
me_map_osm_paths_footway.materials.append(mat_brick)
me_map_osm_paths_footway.auto_texspace = False
me_map_osm_paths_footway.update()
me_map_osm_roads_pedestrian = bpy.data.meshes.new('map.osm_roads_pedestrian')
me_map_osm_roads_pedestrian.from_pydata([(43.67, -41.23, 0.0), (47.5, -35.38, 0.0), (37.83, -37.41, 0.0), (41.62, -31.52, 0.0), (-28.15, 4.517, 0.0), (-24.46, 10.47, 0.0), (-36.95, 9.841, 0.0), (-33.32, 15.83, 0.0), (-126.4, -4.528, 0.0), (-130.3, -10.36, 0.0), (-118.4, -9.849, 0.0), (-122.3, -15.64, 0.0), (-116.0, -11.51, 0.0), (-120.0, -17.3, 0.0), (-98.76, -22.87, 0.0), (-102.5, -28.78, 0.0), (-63.83, -44.15, 0.0), (-61.65, -53.68, 0.0), (-29.27, 9.362, 0.0), (-23.35, 5.621, 0.0), (-26.37, 14.05, 0.0), (-20.63, 10.01, 0.0), (-18.75, 23.58, 0.0), (-13.62, 18.79, 0.0), (-16.43, 25.7, 0.0), (-12.07, 20.2, 0.0), (-13.35, 27.81, 0.0), (-9.844, 21.73, 0.0), (-7.866, 30.43, 0.0), (-5.39, 23.85, 0.0), (-2.904, 31.83, 0.0), (-1.356, 24.99, 0.0), (1.851, 32.64, 0.0), (2.56, 25.66, 0.0), (6.065, 32.78, 0.0), (5.968, 25.77, 0.0), (9.56, 32.57, 0.0), (8.796, 25.6, 0.0), (13.19, 31.99, 0.0), (11.29, 25.2, 0.0), (19.81, 29.31, 0.0), (16.75, 22.99, 0.0), (29.52, 23.78, 0.0), (25.69, 17.9, 0.0), (41.86, 14.61, 0.0), (37.07, 9.453, 0.0), (45.38, 10.55, 0.0), (39.62, 6.508, 0.0), (48.03, 5.792, 0.0), (41.73, 2.713, 0.0), (49.57, 2.159, 0.0), (42.96, -0.1779, 0.0), (50.74, -1.928, 0.0), (43.86, -3.349, 0.0), (51.44, -7.337, 0.0), (44.43, -7.692, 0.0), (51.33, -11.34, 0.0), (44.34, -10.84, 0.0), (50.53, -18.23, 0.0), (43.66, -16.72, 0.0), (48.6, -24.15, 0.0), (42.09, -21.53, 0.0), (42.78, -36.19, 0.0), (36.67, -32.74, 0.0), (0.732, -100.9, 0.0), (-5.137, -97.06, 0.0), (66.74, 77.28, 0.0), (60.76, 80.93, 0.0), (64.55, 73.7, 0.0), (58.57, 77.34, 0.0), (-59.76, -50.75, 0.0), (-65.73, -47.08, 0.0), (-64.85, -59.04, 0.0), (-70.8, -55.35, 0.0), (-74.54, -74.51, 0.0), (-80.47, -70.8, 0.0), (-80.02, -83.28, 0.0), (-85.95, -79.56, 0.0), (-130.1, -163.3, 0.0), (-136.1, -159.6, 0.0), (-65.95, -54.24, 0.0), (-69.71, -60.15, 0.0), (-25.41, -80.04, 0.0), (-29.17, -85.94, 0.0), (-0.3228, -96.01, 0.0), (-4.082, -101.9, 0.0), (64.51, 73.64, 0.0), (58.61, 77.4, 0.0), (63.83, 72.57, 0.0), (57.9, 76.29, 0.0), (62.28, 70.05, 0.0), (56.28, 73.65, 0.0), (57.18, 61.31, 0.0), (51.39, 65.28, 0.0), (55.68, 59.43, 0.0), (49.95, 63.47, 0.0), (46.76, 45.07, 0.0), (40.78, 48.7, 0.0), (45.08, 42.23, 0.0), (39.1, 45.87, 0.0), (37.78, 30.6, 0.0), (31.84, 34.3, 0.0), (30.58, 18.99, 0.0), (24.63, 22.68, 0.0)], [], [(1, 2, 0), (3, 4, 2), (7, 4, 5), (11, 8, 9), (11, 12, 10), (13, 14, 12), (15, 16, 14), (19, 16, 17), (21, 18, 19), (23, 20, 21), (23, 24, 22), (27, 24, 25), (29, 26, 27), (29, 30, 28), (33, 30, 31), (33, 34, 32), (37, 34, 35), (39, 36, 37), (39, 40, 38), (41, 42, 40), (45, 42, 43), (45, 46, 44), (47, 48, 46), (51, 48, 49), (53, 50, 51), (55, 52, 53), (55, 56, 54), (59, 56, 57), (59, 60, 58), (61, 62, 60), (63, 64, 62), (67, 68, 66), (73, 70, 71), (73, 74, 72), (75, 76, 74), (77, 78, 76), (83, 80, 81), (83, 84, 82), (87, 88, 86), (89, 90, 88), (93, 90, 91), (93, 94, 92), (97, 94, 95), (99, 96, 97), (99, 100, 98), (103, 100, 101), (1, 3, 2), (3, 5, 4), (7, 6, 4), (11, 10, 8), (11, 13, 12), (13, 15, 14), (15, 17, 16), (19, 18, 16), (21, 20, 18), (23, 22, 20), (23, 25, 24), (27, 26, 24), (29, 28, 26), (29, 31, 30), (33, 32, 30), (33, 35, 34), (37, 36, 34), (39, 38, 36), (39, 41, 40), (41, 43, 42), (45, 44, 42), (45, 47, 46), (47, 49, 48), (51, 50, 48), (53, 52, 50), (55, 54, 52), (55, 57, 56), (59, 58, 56), (59, 61, 60), (61, 63, 62), (63, 65, 64), (67, 69, 68), (73, 72, 70), (73, 75, 74), (75, 77, 76), (77, 79, 78), (83, 82, 80), (83, 85, 84), (87, 89, 88), (89, 91, 90), (93, 92, 90), (93, 95, 94), (97, 96, 94), (99, 98, 96), (99, 101, 100), (103, 102, 100)])
me_map_osm_roads_pedestrian.polygons.foreach_set('use_smooth', [True] * 92)
_uv = me_map_osm_roads_pedestrian.uv_layers.new(name='UVMap')
_uv.uv.foreach_set('vector', [0.0, 1.0, 0.3333, 0.0, 0.0, 0.0, 0.3333, 1.0, 0.6667, 0.0, 0.3333, 0.0, 1.0, 1.0, 0.6667, 0.0, 0.6667, 1.0, 0.03571, 1.0, 0.0, 0.0, 0.0, 1.0, 0.03571, 1.0, 0.07143, 0.0, 0.03571, 0.0, 0.07143, 1.0, 0.1071, 0.0, 0.07143, 0.0, 0.1071, 1.0, 0.1429, 0.0, 0.1071, 0.0, 0.1786, 1.0, 0.1429, 0.0, 0.1429, 1.0, 0.2143, 1.0, 0.1786, 0.0, 0.1786, 1.0, 0.25, 1.0, 0.2143, 0.0, 0.2143, 1.0, 0.25, 1.0, 0.2857, 0.0, 0.25, 0.0, 0.3214, 1.0, 0.2857, 0.0, 0.2857, 1.0, 0.3571, 1.0, 0.3214, 0.0, 0.3214, 1.0, 0.3571, 1.0, 0.3929, 0.0, 0.3571, 0.0, 0.4286, 1.0, 0.3929, 0.0, 0.3929, 1.0, 0.4286, 1.0, 0.4643, 0.0, 0.4286, 0.0, 0.5, 1.0, 0.4643, 0.0, 0.4643, 1.0, 0.5357, 1.0, 0.5, 0.0, 0.5, 1.0, 0.5357, 1.0, 0.5714, 0.0, 0.5357, 0.0, 0.5714, 1.0, 0.6071, 0.0, 0.5714, 0.0, 0.6429, 1.0, 0.6071, 0.0, 0.6071, 1.0, 0.6429, 1.0, 0.6786, 0.0, 0.6429, 0.0, 0.6786, 1.0, 0.7143, 0.0, 0.6786, 0.0, 0.75, 1.0, 0.7143, 0.0, 0.7143, 1.0, 0.7857, 1.0, 0.75, 0.0, 0.75, 1.0, 0.8214, 1.0, 0.7857, 0.0, 0.7857, 1.0, 0.8214, 1.0, 0.8571, 0.0, 0.8214, 0.0, 0.8929, 1.0, 0.8571, 0.0, 0.8571, 1.0, 0.8929, 1.0, 0.9286, 0.0, 0.8929, 0.0, 0.9286, 1.0, 0.9643, 0.0, 0.9286, 0.0, 0.9643, 1.0, 1.0, 0.0, 0.9643, 0.0, 0.0, 1.0, 1.0, 0.0, 0.0, 0.0, 0.25, 1.0, 0.0, 0.0, 0.0, 1.0, 0.25, 1.0, 0.5, 0.0, 0.25, 0.0, 0.5, 1.0, 0.75, 0.0, 0.5, 0.0, 0.75, 1.0, 1.0, 0.0, 0.75, 0.0, 0.5, 1.0, 0.0, 0.0, 0.0, 1.0, 0.5, 1.0, 1.0, 0.0, 0.5, 0.0, 0.0, 1.0, 0.125, 0.0, 0.0, 0.0, 0.125, 1.0, 0.25, 0.0, 0.125, 0.0, 0.375, 1.0, 0.25, 0.0, 0.25, 1.0, 0.375, 1.0, 0.5, 0.0, 0.375, 0.0, 0.625, 1.0, 0.5, 0.0, 0.5, 1.0, 0.75, 1.0, 0.625, 0.0, 0.625, 1.0, 0.75, 1.0, 0.875, 0.0, 0.75, 0.0, 1.0, 1.0, 0.875, 0.0, 0.875, 1.0, 0.0, 1.0, 0.3333, 1.0, 0.3333, 0.0, 0.3333, 1.0, 0.6667, 1.0, 0.6667, 0.0, 1.0, 1.0, 1.0, 0.0, 0.6667, 0.0, 0.03571, 1.0, 0.03571, 0.0, 0.0, 0.0, 0.03571, 1.0, 0.07143, 1.0, 0.07143, 0.0, 0.07143, 1.0, 0.1071, 1.0, 0.1071, 0.0, 0.1071, 1.0, 0.1429, 1.0, 0.1429, 0.0, 0.1786, 1.0, 0.1786, 0.0, 0.1429, 0.0, 0.2143, 1.0, 0.2143, 0.0, 0.1786, 0.0, 0.25, 1.0, 0.25, 0.0, 0.2143, 0.0, 0.25, 1.0, 0.2857, 1.0, 0.2857, 0.0, 0.3214, 1.0, 0.3214, 0.0, 0.2857, 0.0, 0.3571, 1.0, 0.3571, 0.0, 0.3214, 0.0, 0.3571, 1.0, 0.3929, 1.0, 0.3929, 0.0, 0.4286, 1.0, 0.4286, 0.0, 0.3929, 0.0, 0.4286, 1.0, 0.4643, 1.0, 0.4643, 0.0, 0.5, 1.0, 0.5, 0.0, 0.4643, 0.0, 0.5357, 1.0, 0.5357, 0.0, 0.5, 0.0, 0.5357, 1.0, 0.5714, 1.0, 0.5714, 0.0, 0.5714, 1.0, 0.6071, 1.0, 0.6071, 0.0, 0.6429, 1.0, 0.6429, 0.0, 0.6071, 0.0, 0.6429, 1.0, 0.6786, 1.0, 0.6786, 0.0, 0.6786, 1.0, 0.7143, 1.0, 0.7143, 0.0, 0.75, 1.0, 0.75, 0.0, 0.7143, 0.0, 0.7857, 1.0, 0.7857, 0.0, 0.75, 0.0, 0.8214, 1.0, 0.8214, 0.0, 0.7857, 0.0, 0.8214, 1.0, 0.8571, 1.0, 0.8571, 0.0, 0.8929, 1.0, 0.8929, 0.0, 0.8571, 0.0, 0.8929, 1.0, 0.9286, 1.0, 0.9286, 0.0, 0.9286, 1.0, 0.9643, 1.0, 0.9643, 0.0, 0.9643, 1.0, 1.0, 1.0, 1.0, 0.0, 0.0, 1.0, 1.0, 1.0, 1.0, 0.0, 0.25, 1.0, 0.25, 0.0, 0.0, 0.0, 0.25, 1.0, 0.5, 1.0, 0.5, 0.0, 0.5, 1.0, 0.75, 1.0, 0.75, 0.0, 0.75, 1.0, 1.0, 1.0, 1.0, 0.0, 0.5, 1.0, 0.5, 0.0, 0.0, 0.0, 0.5, 1.0, 1.0, 1.0, 1.0, 0.0, 0.0, 1.0, 0.125, 1.0, 0.125, 0.0, 0.125, 1.0, 0.25, 1.0, 0.25, 0.0, 0.375, 1.0, 0.375, 0.0, 0.25, 0.0, 0.375, 1.0, 0.5, 1.0, 0.5, 0.0, 0.625, 1.0, 0.625, 0.0, 0.5, 0.0, 0.75, 1.0, 0.75, 0.0, 0.625, 0.0, 0.75, 1.0, 0.875, 1.0, 0.875, 0.0, 1.0, 1.0, 1.0, 0.0, 0.875, 0.0])
me_map_osm_roads_pedestrian.materials.append(mat_brick)
me_map_osm_roads_pedestrian.auto_texspace = False
me_map_osm_roads_pedestrian.update()
me_map_osm_roads_unclassified = bpy.data.meshes.new('map.osm_roads_unclassified')
me_map_osm_roads_unclassified.from_pydata([(-50.23, 112.4, 0.0), (-56.18, 116.1, 0.0), (-54.42, 105.6, 0.0), (-60.37, 109.3, 0.0), (-73.13, 75.34, 0.0), (-79.09, 79.02, 0.0), (-75.57, 71.39, 0.0), (-81.53, 75.06, 0.0), (-125.4, -9.307, 0.0), (-131.3, -5.586, 0.0), (-154.6, -55.09, 0.0), (-160.6, -51.44, 0.0), (-159.0, -62.67, 0.0), (-165.0, -58.98, 0.0), (-185.7, -103.1, 0.0), (-191.8, -99.57, 0.0), (-194.2, -119.2, 0.0), (-200.6, -116.4, 0.0), (-196.9, -126.4, 0.0), (-203.6, -124.4, 0.0), (-198.9, -135.0, 0.0), (-205.7, -133.6, 0.0), (-203.1, -161.8, 0.0), (-210.0, -160.7, 0.0), (-205.7, -177.3, 0.0), (-212.6, -176.1, 0.0), (-211.6, -208.7, 0.0), (-218.5, -207.5, 0.0), (-214.3, -225.3, 0.0), (-221.2, -224.2, 0.0), (-214.8, -228.7, 0.0), (-221.7, -227.5, 0.0), (-219.7, -255.0, 0.0), (-226.6, -253.8, 0.0), (-224.7, -281.7, 0.0), (-231.5, -280.3, 0.0), (-226.5, -289.8, 0.0), (-233.2, -287.8, 0.0), (-228.1, -294.0, 0.0), (-234.3, -290.7, 0.0), (-230.6, -297.7, 0.0), (-236.0, -293.1, 0.0), (-232.9, -299.9, 0.0), (-237.2, -294.3, 0.0), (-235.8, -301.7, 0.0), (-238.8, -295.3, 0.0), (-239.3, -302.9, 0.0), (-241.1, -296.1, 0.0), (-243.3, -303.7, 0.0), (-244.3, -296.7, 0.0), (-248.5, -304.2, 0.0), (-249.0, -297.2, 0.0), (-253.5, -304.4, 0.0), (-253.6, -297.4, 0.0), (-265.0, -304.2, 0.0), (-264.9, -297.2, 0.0), (-272.4, -304.0, 0.0), (-272.4, -297.0, 0.0), (-281.2, -304.3, 0.0), (-281.6, -297.3, 0.0), (-288.9, -305.0, 0.0), (-289.9, -298.0, 0.0), (-307.9, -308.4, 0.0), (-309.4, -301.6, 0.0), (-315.2, -310.3, 0.0), (-316.9, -303.5, 0.0), (-323.3, -312.4, 0.0), (-325.0, -305.6, 0.0), (74.96, 110.4, 0.0), (74.5, 117.4, 0.0), (71.71, 110.2, 0.0), (70.59, 117.1, 0.0), (68.89, 109.4, 0.0), (66.48, 116.0, 0.0), (66.25, 108.2, 0.0), (62.64, 114.2, 0.0), (63.9, 106.4, 0.0), (59.22, 111.7, 0.0), (61.92, 104.3, 0.0), (56.33, 108.6, 0.0), (60.37, 101.8, 0.0), (54.08, 105.0, 0.0), (59.32, 99.08, 0.0), (52.55, 101.0, 0.0), (58.81, 96.36, 0.0), (51.81, 97.02, 0.0), (58.8, 93.58, 0.0), (51.8, 92.97, 0.0), (59.3, 90.85, 0.0), (52.52, 88.99, 0.0), (60.27, 88.25, 0.0), (53.93, 85.21, 0.0), (61.69, 85.86, 0.0), (56.0, 81.74, 0.0), (63.51, 83.77, 0.0), (58.65, 78.69, 0.0), (65.67, 82.05, 0.0), (61.82, 76.16, 0.0), (68.32, 80.65, 0.0), (65.65, 74.15, 0.0), (71.16, 79.79, 0.0), (69.78, 72.9, 0.0), (74.11, 79.49, 0.0), (74.08, 72.46, 0.0), (77.07, 79.76, 0.0), (78.39, 72.86, 0.0), (79.93, 80.6, 0.0), (82.54, 74.07, 0.0), (82.87, 82.12, 0.0), (86.09, 75.91, 0.0)], [], [(3, 0, 1), (3, 4, 2), (7, 4, 5), (9, 6, 7), (9, 10, 8), (13, 10, 11), (13, 14, 12), (15, 16, 14), (19, 16, 17), (21, 18, 19), (23, 20, 21), (23, 24, 22), (25, 26, 24), (29, 26, 27), (31, 28, 29), (31, 32, 30), (35, 32, 33), (37, 34, 35), (39, 36, 37), (39, 40, 38), (43, 40, 41), (43, 44, 42), (45, 46, 44), (47, 48, 46), (51, 48, 49), (51, 52, 50), (53, 54, 52), (55, 56, 54), (59, 56, 57), (59, 60, 58), (63, 60, 61), (65, 62, 63), (65, 66, 64), (69, 70, 68), (71, 72, 70), (75, 72, 73), (75, 76, 74), (79, 76, 77), (79, 80, 78), (83, 80, 81), (85, 82, 83), (85, 86, 84), (89, 86, 87), (89, 90, 88), (93, 90, 91), (93, 94, 92), (95, 96, 94), (97, 98, 96), (99, 100, 98), (103, 100, 101), (103, 104, 102), (105, 106, 104), (109, 106, 107), (3, 2, 0), (3, 5, 4), (7, 6, 4), (9, 8, 6), (9, 11, 10), (13, 12, 10), (13, 15, 14), (15, 17, 16), (19, 18, 16), (21, 20, 18), (23, 22, 20), (23, 25, 24), (25, 27, 26), (29, 28, 26), (31, 30, 28), (31, 33, 32), (35, 34, 32), (37, 36, 34), (39, 38, 36), (39, 41, 40), (43, 42, 40), (43, 45, 44), (45, 47, 46), (47, 49, 48), (51, 50, 48), (51, 53, 52), (53, 55, 54), (55, 57, 56), (59, 58, 56), (59, 61, 60), (63, 62, 60), (65, 64, 62), (65, 67, 66), (69, 71, 70), (71, 73, 72), (75, 74, 72), (75, 77, 76), (79, 78, 76), (79, 81, 80), (83, 82, 80), (85, 84, 82), (85, 87, 86), (89, 88, 86), (89, 91, 90), (93, 92, 90), (93, 95, 94), (95, 97, 96), (97, 99, 98), (99, 101, 100), (103, 102, 100), (103, 105, 104), (105, 107, 106), (109, 108, 106)])
me_map_osm_roads_unclassified.polygons.foreach_set('use_smooth', [True] * 106)
_uv = me_map_osm_roads_unclassified.uv_layers.new(name='UVMap')
_uv.uv.foreach_set('vector', [0.0303, 1.0, 0.0, 0.0, 0.0, 1.0, 0.0303, 1.0, 0.06061, 0.0, 0.0303, 0.0, 0.09091, 1.0, 0.06061, 0.0, 0.06061, 1.0, 0.1212, 1.0, 0.09091, 0.0, 0.09091, 1.0, 0.1212, 1.0, 0.1515, 0.0, 0.1212, 0.0, 0.1818, 1.0, 0.1515, 0.0, 0.1515, 1.0, 0.1818, 1.0, 0.2121, 0.0, 0.1818, 0.0, 0.2121, 1.0, 0.2424, 0.0, 0.2121, 0.0, 0.2727, 1.0, 0.2424, 0.0, 0.2424, 1.0, 0.303, 1.0, 0.2727, 0.0, 0.2727, 1.0, 0.3333, 1.0, 0.303, 0.0, 0.303, 1.0, 0.3333, 1.0, 0.3636, 0.0, 0.3333, 0.0, 0.3636, 1.0, 0.3939, 0.0, 0.3636, 0.0, 0.4242, 1.0, 0.3939, 0.0, 0.3939, 1.0, 0.4545, 1.0, 0.4242, 0.0, 0.4242, 1.0, 0.4545, 1.0, 0.4848, 0.0, 0.4545, 0.0, 0.5152, 1.0, 0.4848, 0.0, 0.4848, 1.0, 0.5455, 1.0, 0.5152, 0.0, 0.5152, 1.0, 0.5758, 1.0, 0.5455, 0.0, 0.5455, 1.0, 0.5758, 1.0, 0.6061, 0.0, 0.5758, 0.0, 0.6364, 1.0, 0.6061, 0.0, 0.6061, 1.0, 0.6364, 1.0, 0.6667, 0.0, 0.6364, 0.0, 0.6667, 1.0, 0.697, 0.0, 0.6667, 0.0, 0.697, 1.0, 0.7273, 0.0, 0.697, 0.0, 0.7576, 1.0, 0.7273, 0.0, 0.7273, 1.0, 0.7576, 1.0, 0.7879, 0.0, 0.7576, 0.0, 0.7879, 1.0, 0.8182, 0.0, 0.7879, 0.0, 0.8182, 1.0, 0.8485, 0.0, 0.8182, 0.0, 0.8788, 1.0, 0.8485, 0.0, 0.8485, 1.0, 0.8788, 1.0, 0.9091, 0.0, 0.8788, 0.0, 0.9394, 1.0, 0.9091, 0.0, 0.9091, 1.0, 0.9697, 1.0, 0.9394, 0.0, 0.9394, 1.0, 0.9697, 1.0, 1.0, 0.0, 0.9697, 0.0, 0.0, 1.0, 0.05, 0.0, 0.0, 0.0, 0.05, 1.0, 0.1, 0.0, 0.05, 0.0, 0.15, 1.0, 0.1, 0.0, 0.1, 1.0, 0.15, 1.0, 0.2, 0.0, 0.15, 0.0, 0.25, 1.0, 0.2, 0.0, 0.2, 1.0, 0.25, 1.0, 0.3, 0.0, 0.25, 0.0, 0.35, 1.0, 0.3, 0.0, 0.3, 1.0, 0.4, 1.0, 0.35, 0.0, 0.35, 1.0, 0.4, 1.0, 0.45, 0.0, 0.4, 0.0, 0.5, 1.0, 0.45, 0.0, 0.45, 1.0, 0.5, 1.0, 0.55, 0.0, 0.5, 0.0, 0.6, 1.0, 0.55, 0.0, 0.55, 1.0, 0.6, 1.0, 0.65, 0.0, 0.6, 0.0, 0.65, 1.0, 0.7, 0.0, 0.65, 0.0, 0.7, 1.0, 0.75, 0.0, 0.7, 0.0, 0.75, 1.0, 0.8, 0.0, 0.75, 0.0, 0.85, 1.0, 0.8, 0.0, 0.8, 1.0, 0.85, 1.0, 0.9, 0.0, 0.85, 0.0, 0.9, 1.0, 0.95, 0.0, 0.9, 0.0, 1.0, 1.0, 0.95, 0.0, 0.95, 1.0, 0.0303, 1.0, 0.0303, 0.0, 0.0, 0.0, 0.0303, 1.0, 0.06061, 1.0, 0.06061, 0.0, 0.09091, 1.0, 0.09091, 0.0, 0.06061, 0.0, 0.1212, 1.0, 0.1212, 0.0, 0.09091, 0.0, 0.1212, 1.0, 0.1515, 1.0, 0.1515, 0.0, 0.1818, 1.0, 0.1818, 0.0, 0.1515, 0.0, 0.1818, 1.0, 0.2121, 1.0, 0.2121, 0.0, 0.2121, 1.0, 0.2424, 1.0, 0.2424, 0.0, 0.2727, 1.0, 0.2727, 0.0, 0.2424, 0.0, 0.303, 1.0, 0.303, 0.0, 0.2727, 0.0, 0.3333, 1.0, 0.3333, 0.0, 0.303, 0.0, 0.3333, 1.0, 0.3636, 1.0, 0.3636, 0.0, 0.3636, 1.0, 0.3939, 1.0, 0.3939, 0.0, 0.4242, 1.0, 0.4242, 0.0, 0.3939, 0.0, 0.4545, 1.0, 0.4545, 0.0, 0.4242, 0.0, 0.4545, 1.0, 0.4848, 1.0, 0.4848, 0.0, 0.5152, 1.0, 0.5152, 0.0, 0.4848, 0.0, 0.5455, 1.0, 0.5455, 0.0, 0.5152, 0.0, 0.5758, 1.0, 0.5758, 0.0, 0.5455, 0.0, 0.5758, 1.0, 0.6061, 1.0, 0.6061, 0.0, 0.6364, 1.0, 0.6364, 0.0, 0.6061, 0.0, 0.6364, 1.0, 0.6667, 1.0, 0.6667, 0.0, 0.6667, 1.0, 0.697, 1.0, 0.697, 0.0, 0.697, 1.0, 0.7273, 1.0, 0.7273, 0.0, 0.7576, 1.0, 0.7576, 0.0, 0.7273, 0.0, 0.7576, 1.0, 0.7879, 1.0, 0.7879, 0.0, 0.7879, 1.0, 0.8182, 1.0, 0.8182, 0.0, 0.8182, 1.0, 0.8485, 1.0, 0.8485, 0.0, 0.8788, 1.0, 0.8788, 0.0, 0.8485, 0.0, 0.8788, 1.0, 0.9091, 1.0, 0.9091, 0.0, 0.9394, 1.0, 0.9394, 0.0, 0.9091, 0.0, 0.9697, 1.0, 0.9697, 0.0, 0.9394, 0.0, 0.9697, 1.0, 1.0, 1.0, 1.0, 0.0, 0.0, 1.0, 0.05, 1.0, 0.05, 0.0, 0.05, 1.0, 0.1, 1.0, 0.1, 0.0, 0.15, 1.0, 0.15, 0.0, 0.1, 0.0, 0.15, 1.0, 0.2, 1.0, 0.2, 0.0, 0.25, 1.0, 0.25, 0.0, 0.2, 0.0, 0.25, 1.0, 0.3, 1.0, 0.3, 0.0, 0.35, 1.0, 0.35, 0.0, 0.3, 0.0, 0.4, 1.0, 0.4, 0.0, 0.35, 0.0, 0.4, 1.0, 0.45, 1.0, 0.45, 0.0, 0.5, 1.0, 0.5, 0.0, 0.45, 0.0, 0.5, 1.0, 0.55, 1.0, 0.55, 0.0, 0.6, 1.0, 0.6, 0.0, 0.55, 0.0, 0.6, 1.0, 0.65, 1.0, 0.65, 0.0, 0.65, 1.0, 0.7, 1.0, 0.7, 0.0, 0.7, 1.0, 0.75, 1.0, 0.75, 0.0, 0.75, 1.0, 0.8, 1.0, 0.8, 0.0, 0.85, 1.0, 0.85, 0.0, 0.8, 0.0, 0.85, 1.0, 0.9, 1.0, 0.9, 0.0, 0.9, 1.0, 0.95, 1.0, 0.95, 0.0, 1.0, 1.0, 1.0, 0.0, 0.95, 0.0])
me_map_osm_roads_unclassified.materials.append(mat_concrete)
me_map_osm_roads_unclassified.auto_texspace = False
me_map_osm_roads_unclassified.update()
me_map_osm_roads_service = bpy.data.meshes.new('map.osm_roads_service')
me_map_osm_roads_service.from_pydata([(-92.26, 90.04, 0.0), (-94.44, 86.69, 0.0), (-75.02, 78.86, 0.0), (-77.2, 75.5, 0.0)], [], [(3, 0, 1), (3, 2, 0)])
me_map_osm_roads_service.polygons.foreach_set('use_smooth', [True] * 2)
_uv = me_map_osm_roads_service.uv_layers.new(name='UVMap')
_uv.uv.foreach_set('vector', [1.0, 1.0, 0.0, 0.0, 0.0, 1.0, 1.0, 1.0, 1.0, 0.0, 0.0, 0.0])
me_map_osm_roads_service.materials.append(mat_brick)
me_map_osm_roads_service.auto_texspace = False
me_map_osm_roads_service.update()

# ---- curves / text
cu_profile_roads_unclassified = bpy.data.curves.new('profile_roads_unclassified', 'CURVE')
cu_profile_roads_unclassified.dimensions = '3D'
_sp = cu_profile_roads_unclassified.splines.new('POLY'); _sp.points.add(1)
_sp.points.foreach_set('co', [-3.5, 0.0, 0.0, 0.0, 3.5, 0.0, 0.0, 0.0])
_sp.order_v = 0
_sp.resolution_v = 0
_sp.use_endpoint_u = True
_sp.use_smooth = False
cu_profile_roads_unclassified.use_path_clamp = True
cu_profile_roads_unclassified.bevel_resolution = 0
cu_profile_roads_unclassified.fill_mode = 'HALF'
cu_profile_paths_footway = bpy.data.curves.new('profile_paths_footway', 'CURVE')
cu_profile_paths_footway.dimensions = '3D'
_sp = cu_profile_paths_footway.splines.new('POLY'); _sp.points.add(1)
_sp.points.foreach_set('co', [-1.0, 0.0, 0.0, 0.0, 1.0, 0.0, 0.0, 0.0])
_sp.order_v = 0
_sp.resolution_v = 0
_sp.use_endpoint_u = True
_sp.use_smooth = False
cu_profile_paths_footway.use_path_clamp = True
cu_profile_paths_footway.bevel_resolution = 0
cu_profile_paths_footway.fill_mode = 'HALF'
cu_profile_roads_service = bpy.data.curves.new('profile_roads_service', 'CURVE')
cu_profile_roads_service.dimensions = '3D'
_sp = cu_profile_roads_service.splines.new('POLY'); _sp.points.add(1)
_sp.points.foreach_set('co', [-2.0, 0.0, 0.0, 0.0, 2.0, 0.0, 0.0, 0.0])
_sp.order_v = 0
_sp.resolution_v = 0
_sp.use_endpoint_u = True
_sp.use_smooth = False
cu_profile_roads_service.use_path_clamp = True
cu_profile_roads_service.bevel_resolution = 0
cu_profile_roads_service.fill_mode = 'HALF'
cu_profile_roads_pedestrian = bpy.data.curves.new('profile_roads_pedestrian', 'CURVE')
cu_profile_roads_pedestrian.dimensions = '3D'
_sp = cu_profile_roads_pedestrian.splines.new('POLY'); _sp.points.add(1)
_sp.points.foreach_set('co', [-3.5, 0.0, 0.0, 0.0, 3.5, 0.0, 0.0, 0.0])
_sp.order_v = 0
_sp.resolution_v = 0
_sp.use_endpoint_u = True
_sp.use_smooth = False
cu_profile_roads_pedestrian.use_path_clamp = True
cu_profile_roads_pedestrian.bevel_resolution = 0
cu_profile_roads_pedestrian.fill_mode = 'HALF'

# ---- objects
ob_plane = bpy.data.objects.new('Plane', me_plane_001)
ob_cube = bpy.data.objects.new('Cube', me_cube_001)
ob_map_osm_buildings = bpy.data.objects.new('map.osm_buildings', me_map_osm_buildings)
ob_map_osm_paths_footway = bpy.data.objects.new('map.osm_paths_footway', me_map_osm_paths_footway)
ob_map_osm_roads_pedestrian = bpy.data.objects.new('map.osm_roads_pedestrian', me_map_osm_roads_pedestrian)
ob_map_osm_roads_unclassified = bpy.data.objects.new('map.osm_roads_unclassified', me_map_osm_roads_unclassified)
ob_map_osm_roads_service = bpy.data.objects.new('map.osm_roads_service', me_map_osm_roads_service)
ob_profile_roads_unclassified = bpy.data.objects.new('profile_roads_unclassified', cu_profile_roads_unclassified)
ob_profile_paths_footway = bpy.data.objects.new('profile_paths_footway', cu_profile_paths_footway)
ob_profile_roads_service = bpy.data.objects.new('profile_roads_service', cu_profile_roads_service)
ob_profile_roads_pedestrian = bpy.data.objects.new('profile_roads_pedestrian', cu_profile_roads_pedestrian)

# ---- transforms, parenting, visibility, modifiers, constraints
ob_plane.location = (-13.26, 117.6, -2.421)
ob_plane.rotation_euler = (-3.142, 3.142, 3.258e-07)
ob_plane.scale = (150.0, 300.0, 1.0)
ob_cube.location = (12.0, 3.942, -2.449)
ob_cube.rotation_euler = (1.571, -0.0, 0.0)
ob_cube.scale = (0.125, 0.9, 0.25)
ob_map_osm_buildings.location = (-4.698, -24.03, -2.421)
ob_map_osm_buildings.rotation_euler = (-3.142, 3.142, 0.5667)
ob_map_osm_paths_footway.location = (-4.698, -24.03, -2.121)
ob_map_osm_paths_footway.rotation_euler = (-3.142, 3.142, 0.5667)
ob_map_osm_roads_pedestrian.location = (-4.698, -24.03, -2.121)
ob_map_osm_roads_pedestrian.rotation_euler = (-3.142, 3.142, 0.5667)
ob_map_osm_roads_unclassified.location = (-4.698, -24.03, -2.121)
ob_map_osm_roads_unclassified.rotation_euler = (-3.142, 3.142, 0.5667)
ob_map_osm_roads_service.location = (-4.698, -24.03, -2.121)
ob_map_osm_roads_service.rotation_euler = (-3.142, 3.142, 0.5667)
ob_profile_roads_unclassified.location = (0.0, 8.806, 0.0)
ob_profile_roads_unclassified.hide_viewport = True
ob_profile_roads_unclassified.hide_select = True
ob_profile_roads_unclassified.hide_render = True
ob_profile_roads_unclassified.show_name = True
ob_profile_roads_unclassified.lineart.crease_threshold = 0.0
ob_profile_paths_footway.location = (0.0, 4.489, 0.0)
ob_profile_paths_footway.hide_viewport = True
ob_profile_paths_footway.hide_select = True
ob_profile_paths_footway.hide_render = True
ob_profile_paths_footway.show_name = True
ob_profile_paths_footway.lineart.crease_threshold = 0.0
ob_profile_roads_service.location = (0.0, 3.568, 0.0)
ob_profile_roads_service.hide_viewport = True
ob_profile_roads_service.hide_select = True
ob_profile_roads_service.hide_render = True
ob_profile_roads_service.show_name = True
ob_profile_roads_service.lineart.crease_threshold = 0.0
ob_profile_roads_pedestrian.location = (0.0, 2.479, 0.0)
ob_profile_roads_pedestrian.hide_viewport = True
ob_profile_roads_pedestrian.hide_select = True
ob_profile_roads_pedestrian.hide_render = True
ob_profile_roads_pedestrian.show_name = True
ob_profile_roads_pedestrian.lineart.crease_threshold = 0.0

# ---- collection membership
col_collection.objects.link(ob_plane)
col_collection.objects.link(ob_cube)
col_map_osm.objects.link(ob_map_osm_buildings)
col_map_osm.objects.link(ob_map_osm_paths_footway)
col_map_osm.objects.link(ob_map_osm_roads_pedestrian)
col_map_osm.objects.link(ob_map_osm_roads_unclassified)
col_map_osm.objects.link(ob_map_osm_roads_service)
col_way_profiles.objects.link(ob_profile_roads_unclassified)
col_way_profiles.objects.link(ob_profile_paths_footway)
col_way_profiles.objects.link(ob_profile_roads_service)
col_way_profiles.objects.link(ob_profile_roads_pedestrian)

# ---- scene / render settings (as saved in the file)
scene.frame_start = 1; scene.frame_end = 250; scene.frame_set(0)
scene.render.engine = 'BLENDER_EEVEE_NEXT'
bpy.context.view_layer.update()

# ---- added for rendering (the .blend has no active camera and no usable light): camera, sun
cam_auto = bpy.data.cameras.new('AutoCamera')
cam_auto.lens = 50.0
cam_auto.sensor_width = 36.0
cam_auto.clip_end = 13789.1
ob_auto_camera = bpy.data.objects.new('AutoCamera', cam_auto)
scene.collection.objects.link(ob_auto_camera)
ob_auto_camera.location = (829.473, -836.24, 639.333)
ob_auto_camera.rotation_euler = (1.09748, -7.21219e-08, 0.694738)
scene.camera = ob_auto_camera
light_auto_sun = bpy.data.lights.new('AutoSun', 'SUN')
light_auto_sun.energy = 3.0
light_auto_sun.angle = 0.0523599
ob_auto_sun = bpy.data.objects.new('AutoSun', light_auto_sun)
scene.collection.objects.link(ob_auto_sun)
ob_auto_sun.rotation_euler = (0.872665, 0.174533, 0.523599)
bpy.context.view_layer.update()
